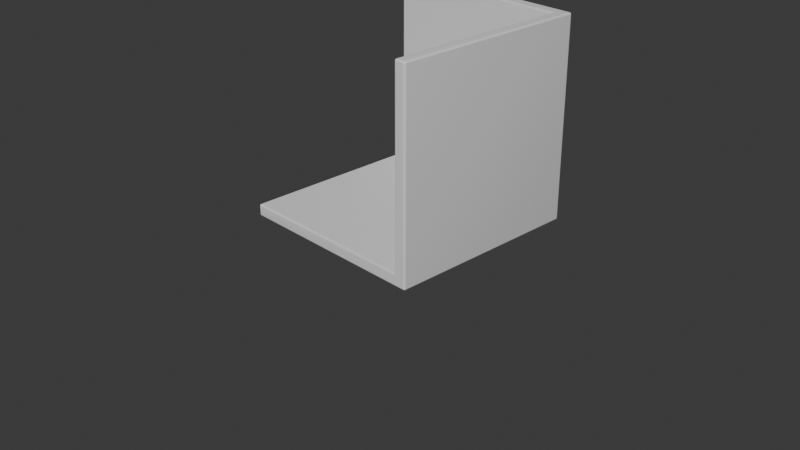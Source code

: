 # Source: FreeCodeCamp-Monitor.blend  (saved by Blender 5.0.119; exported with 4.5.12 LTS)
import bpy
from mathutils import Matrix  # noqa: F401  (used for matrix-valued properties, if any)

bpy.ops.wm.read_factory_settings(use_empty=True)
scene = bpy.context.scene
scene.name = 'Scene'

# ---- collections
col_collection = bpy.data.collections.new('Collection'); scene.collection.children.link(col_collection)
col_lca = bpy.data.collections.new('LCA'); scene.collection.children.link(col_lca)

# ---- materials (node trees are filled in below, after node groups)
mat_material = bpy.data.materials.new('Material')
mat_material.alpha_threshold = 0.0
mat_material.use_backface_culling_lightprobe_volume = False
mat_material.roughness = 0.5
mat_material.line_color = (0.0, 0.0, 0.0, 1.0)

# ---- node groups
ng_smooth_by_angle = bpy.data.node_groups.new('Smooth by Angle', 'GeometryNodeTree')
_s = ng_smooth_by_angle.interface.new_socket(name='Mesh', in_out='OUTPUT', socket_type='NodeSocketGeometry')
_s = ng_smooth_by_angle.interface.new_socket(name='Mesh', in_out='INPUT', socket_type='NodeSocketGeometry')
_s = ng_smooth_by_angle.interface.new_socket(name='Angle', in_out='INPUT', socket_type='NodeSocketFloat')
_s.subtype = 'ANGLE'
_s.default_value = 0.5236
_s.min_value = 0.0
_s.max_value = 3.142
_s.description = 'Maximum face angle for smooth edges'
_s = ng_smooth_by_angle.interface.new_socket(name='Ignore Sharpness', in_out='INPUT', socket_type='NodeSocketBool')
_s.force_non_field = True
ng_smooth_by_angle.is_modifier = True
_N = ng_smooth_by_angle.nodes; _L = ng_smooth_by_angle.links
n0 = _N.new('GeometryNodeSetShadeSmooth'); n0.name = 'Set Shade Smooth'; n0.location = (120, -80)
n0.domain = 'EDGE'
n1 = _N.new('GeometryNodeSetShadeSmooth'); n1.name = 'Set Shade Smooth.001'; n1.location = (300, -80)
n2 = _N.new('NodeGroupOutput'); n2.name = 'Group Output'; n2.location = (480, -80)
n3 = _N.new('GeometryNodeInputMeshEdgeAngle'); n3.name = 'Edge Angle'; n3.location = (-440, -240)
n4 = _N.new('NodeGroupInput'); n4.name = 'Group Input'; n4.location = (-80, -80)
n5 = _N.new('GeometryNodeInputEdgeSmooth'); n5.name = 'Is Edge Smooth'; n5.location = (-260, -120)
n6 = _N.new('GeometryNodeInputShadeSmooth'); n6.name = 'Is Shade Smooth'; n6.location = (-440, -397)
n7 = _N.new('FunctionNodeCompare'); n7.name = 'Compare'; n7.location = (-260, -260)
n7.operation = 'LESS_EQUAL'
n7.inputs[6].default_value = (0.0, 0.0, 0.0, 0.0)
n7.inputs[7].default_value = (0.0, 0.0, 0.0, 0.0)
n8 = _N.new('FunctionNodeBooleanMath'); n8.name = 'Boolean Math.001'; n8.location = (-80, -260)
n9 = _N.new('NodeGroupInput'); n9.name = 'Group Input.001'; n9.location = (-440, -329)
n10 = _N.new('NodeGroupInput'); n10.name = 'Group Input.002'; n10.location = (-259, -189)
n11 = _N.new('FunctionNodeBooleanMath'); n11.name = 'Boolean Math'; n11.location = (-80, -149)
n11.operation = 'OR'
n12 = _N.new('FunctionNodeBooleanMath'); n12.name = 'Boolean Math.002'; n12.location = (-260, -380)
n12.operation = 'OR'
n13 = _N.new('NodeGroupInput'); n13.name = 'Group Input.003'; n13.location = (-440, -460)
_L.new(n3.outputs[0], n7.inputs[0])
_L.new(n1.outputs[0], n2.inputs[0])
_L.new(n9.outputs[1], n7.inputs[1])
_L.new(n7.outputs[0], n8.inputs[0])
_L.new(n4.outputs[0], n0.inputs[0])
_L.new(n0.outputs[0], n1.inputs[0])
_L.new(n8.outputs[0], n0.inputs[2])
_L.new(n10.outputs[2], n11.inputs[1])
_L.new(n5.outputs[0], n11.inputs[0])
_L.new(n11.outputs[0], n0.inputs[1])
_L.new(n13.outputs[2], n12.inputs[1])
_L.new(n6.outputs[0], n12.inputs[0])
_L.new(n12.outputs[0], n8.inputs[1])
n2.is_active_output = True

# ---- material node trees
mat_material.use_nodes = True; mat_material.node_tree.nodes.clear()
_N = mat_material.node_tree.nodes; _L = mat_material.node_tree.links
n0 = _N.new('ShaderNodeOutputMaterial'); n0.name = 'Material Output'; n0.location = (200, 100)
n1 = _N.new('ShaderNodeBsdfPrincipled'); n1.name = 'Principled BSDF'; n1.location = (-200, 100)
_L.new(n1.outputs[0], n0.inputs[0])
n0.is_active_output = True

# ---- world
world_world = bpy.data.worlds.new('World'); scene.world = world_world
world_world.use_nodes = True; world_world.node_tree.nodes.clear()
_N = world_world.node_tree.nodes; _L = world_world.node_tree.links
n0 = _N.new('ShaderNodeOutputWorld'); n0.name = 'World Output'; n0.location = (200, 100)
n1 = _N.new('ShaderNodeBackground'); n1.name = 'Background'; n1.location = (-200, 100)
n1.inputs[0].default_value = (0.05088, 0.05088, 0.05088, 1.0)
_L.new(n1.outputs[0], n0.inputs[0])
n0.is_active_output = True
world_world.color = (0.05088, 0.05088, 0.05088)
world_world.sun_shadow_jitter_overblur = 0.0

# ---- cameras
cam_camera = bpy.data.cameras.new('Camera')
cam_camera.clip_end = 100.0
cam_camera.ortho_scale = 7.314

# ---- meshes
me_cube = bpy.data.meshes.new('Cube')
me_cube.from_pydata([(1.0, 1.0, 1.0), (1.0, 1.0, -1.0), (1.0, -1.0, 1.0), (1.0, -1.0, -1.0), (-1.0, 1.0, 1.0), (-1.0, 1.0, -1.0), (-1.0, -1.0, -1.0)], [], [(5, 1, 3, 6), (1, 0, 2, 3), (5, 4, 0, 1)])
me_cube.polygons.foreach_set('use_smooth', [True] * 3)
_uv = me_cube.uv_layers.new(name='UVMap')
_uv.uv.foreach_set('vector', [0.125, 0.5, 0.375, 0.5, 0.375, 0.75, 0.125, 0.75, 0.375, 0.5, 0.625, 0.5, 0.625, 0.75, 0.375, 0.75, 0.375, 0.25, 0.625, 0.25, 0.625, 0.5, 0.375, 0.5])
me_cube.materials.append(mat_material)
me_cube.use_mirror_vertex_groups = False
me_cube.update()
me_cube_002 = bpy.data.meshes.new('Cube.002')
me_cube_002.from_pydata([(-1.0, -1.0, -1.0), (-1.0, -1.0, 1.0), (-1.0, 1.0, -1.0), (-1.0, 1.0, 1.0), (1.0, -1.0, -1.0), (1.0, -1.0, 1.0), (1.0, 1.0, -1.0), (1.0, 1.0, 1.0)], [], [(0, 1, 3, 2), (2, 3, 7, 6), (6, 7, 5, 4), (4, 5, 1, 0), (2, 6, 4, 0), (7, 3, 1, 5)])
_uv = me_cube_002.uv_layers.new(name='UVMap')
_uv.uv.foreach_set('vector', [0.375, 0.0, 0.625, 0.0, 0.625, 0.25, 0.375, 0.25, 0.375, 0.25, 0.625, 0.25, 0.625, 0.5, 0.375, 0.5, 0.375, 0.5, 0.625, 0.5, 0.625, 0.75, 0.375, 0.75, 0.375, 0.75, 0.625, 0.75, 0.625, 1.0, 0.375, 1.0, 0.125, 0.5, 0.375, 0.5, 0.375, 0.75, 0.125, 0.75, 0.625, 0.5, 0.875, 0.5, 0.875, 0.75, 0.625, 0.75])
_ca = me_cube_002.color_attributes.new('Attribute', 'BYTE_COLOR', 'CORNER')
_ca.data.foreach_set('color', [1.0, 1.0, 1.0, 1.0, 1.0, 1.0, 1.0, 1.0, 1.0, 1.0, 1.0, 1.0, 1.0, 1.0, 1.0, 1.0, 1.0, 1.0, 1.0, 1.0, 1.0, 1.0, 1.0, 1.0, 1.0, 1.0, 1.0, 1.0, 1.0, 1.0, 1.0, 1.0, 1.0, 1.0, 1.0, 1.0, 1.0, 1.0, 1.0, 1.0, 1.0, 1.0, 1.0, 1.0, 1.0, 1.0, 1.0, 1.0, 1.0, 1.0, 1.0, 1.0, 1.0, 1.0, 1.0, 1.0, 1.0, 1.0, 1.0, 1.0, 1.0, 1.0, 1.0, 1.0, 1.0, 1.0, 1.0, 1.0, 1.0, 1.0, 1.0, 1.0, 1.0, 1.0, 1.0, 1.0, 1.0, 1.0, 1.0, 1.0, 1.0, 1.0, 1.0, 1.0, 1.0, 1.0, 1.0, 1.0, 1.0, 1.0, 1.0, 1.0, 1.0, 1.0, 1.0, 1.0])
me_cube_002.update()
me_plane_003 = bpy.data.meshes.new('Plane.003')
me_plane_003.from_pydata([(-0.01271, -0.02795, 0.006741), (0.01271, -0.02795, 0.006741), (-0.01271, 0.02795, 0.006741), (0.01271, 0.02795, 0.006741), (-0.009157, 0.0244, -0.1736), (-0.009157, -0.0244, -0.1736), (0.009157, -0.0244, -0.1736), (0.009157, 0.0244, -0.1736), (-0.01271, 0.02795, -0.1736), (-0.01271, -0.02795, -0.1736), (0.01271, -0.02795, -0.1736), (0.01271, 0.02795, -0.1736), (-0.009157, 0.0244, -0.2668), (-0.009157, -0.0244, -0.2668), (0.009157, -0.0244, -0.2668), (0.009157, 0.0244, -0.2668)], [], [(0, 2, 3, 1), (1, 3, 11, 10), (2, 0, 9, 8), (3, 2, 8, 11), (0, 1, 10, 9), (7, 4, 12, 15), (5, 4, 8, 9), (6, 5, 9, 10), (7, 6, 10, 11), (4, 7, 11, 8), (12, 13, 14, 15), (5, 6, 14, 13), (6, 7, 15, 14), (4, 5, 13, 12)])
_uv = me_plane_003.uv_layers.new(name='UVMap')
_uv.uv.foreach_set('vector', [0.0, 0.0, 0.0, 1.0, 1.0, 1.0, 1.0, 0.0, 1.0, 0.0, 1.0, 1.0, 1.0, 1.0, 1.0, 0.0, 0.0, 1.0, 0.0, 0.0, 0.0, 0.0, 0.0, 1.0, 1.0, 1.0, 0.0, 1.0, 0.0, 1.0, 1.0, 1.0, 0.0, 0.0, 1.0, 0.0, 1.0, 0.0, 0.0, 0.0, 0.8603, 0.9365, 0.1397, 0.9365, 0.1397, 0.9365, 0.8603, 0.9365, 0.1397, 0.06353, 0.1397, 0.9365, 0.0, 1.0, 0.0, 0.0, 0.8603, 0.06353, 0.1397, 0.06353, 0.0, 0.0, 1.0, 0.0, 0.8603, 0.9365, 0.8603, 0.06353, 1.0, 0.0, 1.0, 1.0, 0.1397, 0.9365, 0.8603, 0.9365, 1.0, 1.0, 0.0, 1.0, 0.1397, 0.9365, 0.1397, 0.06353, 0.8603, 0.06353, 0.8603, 0.9365, 0.1397, 0.06353, 0.8603, 0.06353, 0.8603, 0.06353, 0.1397, 0.06353, 0.8603, 0.06353, 0.8603, 0.9365, 0.8603, 0.9365, 0.8603, 0.06353, 0.1397, 0.9365, 0.1397, 0.06353, 0.1397, 0.06353, 0.1397, 0.9365])
me_plane_003.update()
me_plane_004 = bpy.data.meshes.new('Plane.004')
me_plane_004.from_pydata([(-0.02795, 0.02795, -0.2572), (-0.02795, -0.02795, -0.2572), (0.02795, -0.02795, -0.2572), (0.02795, 0.02795, -0.2572), (-0.02795, 0.0, -0.2572), (0.02795, 0.0, -0.2572), (0.02795, 0.0, -0.2572), (0.02795, 0.02795, -0.2572), (-0.02795, 0.02795, -0.2572), (-0.02795, 0.0, -0.2572), (-0.02795, -0.1397, -0.2567), (0.02795, -0.1397, -0.2567), (-0.02795, -0.02795, -0.2572), (-0.02795, 0.02795, -0.2572), (-0.02795, 0.0, -0.2572), (-0.02795, -0.1397, -0.2567), (0.02795, -0.1397, -0.2567), (-0.02795, -0.1397, -0.2567), (0.02795, -0.1397, -0.2567), (-0.02795, -0.1523, -0.2812), (0.02795, -0.1523, -0.2812), (-0.02795, -0.1306, -0.2812), (0.02795, -0.1306, -0.2812), (-0.02795, -0.1262, -0.2712), (0.02795, -0.1262, -0.2712), (-0.02795, 0.0, -0.2712), (0.02795, 0.0, -0.2712), (-0.02795, -0.02795, -0.2572), (-0.02795, 0.0, -0.2572), (-0.02795, -0.02795, -0.2572), (-0.02795, 0.02795, -0.2572), (-0.02795, 0.0, -0.2572), (0.02795, -0.1262, -0.2712), (-0.02795, 0.0, -0.2712), (0.02795, 0.0, -0.2712)], [], [(5, 3, 7, 6), (1, 2, 5, 4), (9, 6, 7, 8), (3, 0, 8, 7), (4, 5, 6, 9), (0, 4, 9, 8), (2, 1, 10, 11), (10, 1, 12, 15), (11, 10, 15, 16), (8, 9, 14, 13), (16, 15, 17, 18), (18, 17, 19, 20), (20, 19, 21, 22), (22, 21, 23, 24), (24, 23, 25, 26), (17, 23, 21, 19), (12, 25, 23, 17, 15), (1, 4, 28, 27), (25, 12, 29, 33), (13, 14, 31, 30), (24, 26, 34, 32), (26, 25, 33, 34), (28, 33, 29, 27), (20, 22, 24, 18), (11, 32, 34, 2), (2, 34, 7, 6, 5)])
_uv = me_plane_004.uv_layers.new(name='UVMap')
_uv.uv.foreach_set('vector', [0.0, 0.0, 0.0, 0.0, 0.0, 0.0, 0.0, 0.0, 0.0, 0.0, 1.0, 0.0, 1.0, 0.501, 0.0, 0.501, 0.0, 0.501, 1.0, 0.501, 1.0, 1.0, 0.0, 1.0, 0.0, 0.0, 0.0, 0.0, 0.0, 0.0, 0.0, 0.0, 0.0, 0.501, 1.0, 0.501, 1.0, 0.501, 0.0, 0.501, 0.0, 0.0, 0.0, 0.0, 0.0, 0.0, 0.0, 0.0, 1.0, 0.0, 0.0, 0.0, 0.0, 0.0, 1.0, 0.0, 0.0, 0.0, 0.0, 0.0, 0.0, 0.0, 0.0, 0.0, 1.0, 0.0, 0.0, 0.0, 0.0, 0.0, 1.0, 0.0, 0.0, 1.0, 0.0, 0.501, 0.0, 0.501, 0.0, 1.0, 1.0, 0.0, 0.0, 0.0, 0.0, 0.0, 1.0, 0.0, 1.0, 0.0, 0.0, 0.0, 0.0, 0.0, 1.0, 0.0, 1.0, 0.0, 0.0, 0.0, 0.0, 0.0, 1.0, 0.0, 1.0, 0.0, 0.0, 0.0, 0.0, 0.0, 1.0, 0.0, 1.0, 0.0, 0.0, 0.0, 0.0, 0.0, 1.0, 0.0, 0.0, 0.0, 0.0, 0.0, 0.0, 0.0, 0.0, 0.0, 0.0, 0.0, 0.0, 0.0, 0.0, 0.0, 0.0, 0.0, 0.0, 0.0, 0.0, 0.0, 0.0, 0.501, 0.0, 0.501, 0.0, 0.0, 0.0, 0.0, 0.0, 0.0, 0.0, 0.0, 0.0, 0.0, 0.0, 1.0, 0.0, 0.501, 0.0, 0.501, 0.0, 1.0, 1.0, 0.0, 1.0, 0.0, 1.0, 0.0, 1.0, 0.0, 1.0, 0.0, 0.0, 0.0, 0.0, 0.0, 1.0, 0.0, 0.0, 0.501, 0.0, 0.0, 0.0, 0.0, 0.0, 0.0, 1.0, 0.0, 1.0, 0.0, 1.0, 0.0, 1.0, 0.0, 1.0, 0.0, 1.0, 0.0, 1.0, 0.0, 1.0, 0.0, 0.0, 0.0, 0.0, 0.0, 0.0, 0.0, 0.0, 0.0, 0.0, 0.0])
me_plane_004.update()
me_plane = bpy.data.meshes.new('Plane')
me_plane.from_pydata([(0.1605, -0.03428, 0.07089), (0.1358, -0.03428, 0.07089), (0.1605, 0.03428, 0.07089), (0.1358, 0.03428, 0.07089), (0.1605, 0.03428, 0.1147), (0.1605, -0.03428, 0.1147), (0.1358, -0.03428, 0.1147), (0.1358, 0.03428, 0.1147), (-0.4121, 0.03428, 0.1147), (0.1605, 0.03428, 0.1301), (0.1605, -0.03428, 0.1301), (0.1358, -0.03428, 0.1301), (0.1358, 0.03428, 0.1301), (-0.009688, -0.03428, 0.1147), (-0.009688, 0.03428, 0.1147), (-0.009688, -0.03428, 0.1301), (-0.009688, 0.03428, 0.1301), (0.1706, 0.03454, 0.121), (0.1706, -0.03403, 0.121), (0.1744, 0.03428, 0.1301), (0.1744, -0.03428, 0.1301)], [(7, 8)], [(0, 2, 3, 1), (12, 11, 15, 16), (1, 3, 7, 6), (2, 0, 5, 4), (3, 2, 4, 7), (0, 1, 6, 5), (10, 11, 12, 9), (9, 4, 17, 19), (7, 4, 9, 12), (5, 6, 11, 10), (11, 6, 13, 15), (6, 7, 14, 13), (7, 12, 16, 14), (17, 18, 20, 19), (5, 10, 20, 18), (4, 5, 18, 17), (10, 9, 19, 20)])
me_plane.polygons.foreach_set('use_smooth', [True] * 17)
_uv = me_plane.uv_layers.new(name='UVMap')
_uv.uv.foreach_set('vector', [0.0, 0.0, 0.0, 1.0, 1.0, 1.0, 1.0, 0.0, 1.0, 1.0, 1.0, 0.0, 1.0, 0.0, 1.0, 1.0, 1.0, 0.0, 1.0, 1.0, 1.0, 1.0, 1.0, 0.0, 0.0, 1.0, 0.0, 0.0, 0.0, 0.0, 0.0, 1.0, 1.0, 1.0, 0.0, 1.0, 0.0, 1.0, 1.0, 1.0, 0.0, 0.0, 1.0, 0.0, 1.0, 0.0, 0.0, 0.0, 0.0, 0.0, 1.0, 0.0, 1.0, 1.0, 0.0, 1.0, 0.0, 1.0, 0.0, 1.0, 0.0, 1.0, 0.0, 1.0, 1.0, 1.0, 0.0, 1.0, 0.0, 1.0, 1.0, 1.0, 0.0, 0.0, 1.0, 0.0, 1.0, 0.0, 0.0, 0.0, 1.0, 0.0, 1.0, 0.0, 1.0, 0.0, 1.0, 0.0, 1.0, 0.0, 1.0, 1.0, 1.0, 1.0, 1.0, 0.0, 1.0, 1.0, 1.0, 1.0, 1.0, 1.0, 1.0, 1.0, 0.0, 1.0, 0.0, 0.0, 0.0, 0.0, 0.0, 1.0, 0.0, 0.0, 0.0, 0.0, 0.0, 0.0, 0.0, 0.0, 0.0, 1.0, 0.0, 0.0, 0.0, 0.0, 0.0, 1.0, 0.0, 0.0, 0.0, 1.0, 0.0, 1.0, 0.0, 0.0])
me_plane.update()
me_plane_001 = bpy.data.meshes.new('Plane.001')
me_plane_001.from_pydata([(-0.0226, -0.0226, 0.0), (0.0226, -0.0226, 0.0), (-0.0226, 0.0226, 0.0), (0.0226, 0.0226, 0.0), (-0.004165, 0.01486, 0.005472), (-0.004165, 0.006529, 0.005472), (0.004164, 0.006529, 0.005472), (0.004164, 0.01486, 0.005472), (-0.0226, 0.0226, 0.005472), (-0.0226, -0.0226, 0.005472), (0.0226, -0.0226, 0.005472), (0.0226, 0.0226, 0.005472), (-0.004165, 0.01486, 0.005472), (-0.004165, 0.006529, 0.005472), (0.004164, 0.006529, 0.005472), (0.004164, 0.01486, 0.005472), (-0.004165, 0.01486, 0.04614), (-0.004165, 0.006529, 0.04614), (0.004164, 0.006529, 0.04614), (0.004164, 0.01486, 0.04614), (-0.004165, 0.01486, 0.05272), (-0.004165, 0.006529, 0.05272), (0.004164, 0.006529, 0.05272), (0.004164, 0.01486, 0.05272), (-0.004165, -0.001619, 0.04614), (0.004164, -0.001619, 0.04614), (-0.004165, -0.001619, 0.05272), (0.004164, -0.001619, 0.05272), (-0.004165, 0.01486, 0.05589), (-0.004165, 0.006529, 0.05589), (0.004164, 0.006529, 0.05589), (0.004164, 0.01486, 0.05589)], [], [(0, 2, 3, 1), (6, 7, 15, 14), (1, 3, 11, 10), (2, 0, 9, 8), (3, 2, 8, 11), (0, 1, 10, 9), (5, 4, 8, 9), (6, 5, 9, 10), (7, 6, 10, 11), (4, 7, 11, 8), (15, 12, 16, 19), (4, 5, 13, 12), (7, 4, 12, 15), (5, 6, 14, 13), (18, 19, 23, 22), (13, 14, 18, 17), (14, 15, 19, 18), (12, 13, 17, 16), (22, 23, 31, 30), (16, 17, 21, 20), (19, 16, 20, 23), (18, 22, 27, 25), (22, 21, 26, 27), (21, 17, 24, 26), (17, 18, 25, 24), (29, 30, 31, 28), (20, 21, 29, 28), (23, 20, 28, 31), (21, 22, 30, 29)])
_uv = me_plane_001.uv_layers.new(name='UVMap')
_uv.uv.foreach_set('vector', [0.0, 0.0, 0.0, 1.0, 1.0, 1.0, 1.0, 0.0, 0.5921, 0.4079, 0.5921, 0.5921, 0.5921, 0.5921, 0.5921, 0.4079, 1.0, 0.0, 1.0, 1.0, 1.0, 1.0, 1.0, 0.0, 0.0, 1.0, 0.0, 0.0, 0.0, 0.0, 0.0, 1.0, 1.0, 1.0, 0.0, 1.0, 0.0, 1.0, 1.0, 1.0, 0.0, 0.0, 1.0, 0.0, 1.0, 0.0, 0.0, 0.0, 0.4079, 0.4079, 0.4079, 0.5921, 0.0, 1.0, 0.0, 0.0, 0.5921, 0.4079, 0.4079, 0.4079, 0.0, 0.0, 1.0, 0.0, 0.5921, 0.5921, 0.5921, 0.4079, 1.0, 0.0, 1.0, 1.0, 0.4079, 0.5921, 0.5921, 0.5921, 1.0, 1.0, 0.0, 1.0, 0.5921, 0.5921, 0.4079, 0.5921, 0.4079, 0.5921, 0.5921, 0.5921, 0.4079, 0.5921, 0.4079, 0.4079, 0.4079, 0.4079, 0.4079, 0.5921, 0.5921, 0.5921, 0.4079, 0.5921, 0.4079, 0.5921, 0.5921, 0.5921, 0.4079, 0.4079, 0.5921, 0.4079, 0.5921, 0.4079, 0.4079, 0.4079, 0.5921, 0.4079, 0.5921, 0.5921, 0.5921, 0.5921, 0.5921, 0.4079, 0.4079, 0.4079, 0.5921, 0.4079, 0.5921, 0.4079, 0.4079, 0.4079, 0.5921, 0.4079, 0.5921, 0.5921, 0.5921, 0.5921, 0.5921, 0.4079, 0.4079, 0.5921, 0.4079, 0.4079, 0.4079, 0.4079, 0.4079, 0.5921, 0.5921, 0.4079, 0.5921, 0.5921, 0.5921, 0.5921, 0.5921, 0.4079, 0.4079, 0.5921, 0.4079, 0.4079, 0.4079, 0.4079, 0.4079, 0.5921, 0.5921, 0.5921, 0.4079, 0.5921, 0.4079, 0.5921, 0.5921, 0.5921, 0.5921, 0.4079, 0.5921, 0.4079, 0.5921, 0.4079, 0.5921, 0.4079, 0.5921, 0.4079, 0.4079, 0.4079, 0.4079, 0.4079, 0.5921, 0.4079, 0.4079, 0.4079, 0.4079, 0.4079, 0.4079, 0.4079, 0.4079, 0.4079, 0.4079, 0.4079, 0.5921, 0.4079, 0.5921, 0.4079, 0.4079, 0.4079, 0.4079, 0.4079, 0.5921, 0.4079, 0.5921, 0.5921, 0.4079, 0.5921, 0.4079, 0.5921, 0.4079, 0.4079, 0.4079, 0.4079, 0.4079, 0.5921, 0.5921, 0.5921, 0.4079, 0.5921, 0.4079, 0.5921, 0.5921, 0.5921, 0.4079, 0.4079, 0.5921, 0.4079, 0.5921, 0.4079, 0.4079, 0.4079])
me_plane_001.update()
me_plane_002 = bpy.data.meshes.new('Plane.002')
me_plane_002.from_pydata([(-0.0627, -0.001619, 0.01665), (0.0627, -0.001619, 0.01665), (-0.0627, -0.001619, 0.09629), (0.0627, -0.001619, 0.09629), (-0.0574, -0.005992, 0.02195), (0.0574, -0.005992, 0.02195), (-0.0574, -0.005992, 0.09099), (0.0574, -0.005992, 0.09099), (-0.0627, -0.005992, 0.01665), (0.0627, -0.005992, 0.01665), (-0.0627, -0.005992, 0.09629), (0.0627, -0.005992, 0.09629), (-0.0574, -0.004196, 0.02195), (0.0574, -0.004196, 0.02195), (-0.0574, -0.004196, 0.09099), (0.0574, -0.004196, 0.09099)], [], [(0, 2, 3, 1), (6, 4, 12, 14), (3, 2, 10, 11), (1, 3, 11, 9), (0, 1, 9, 8), (2, 0, 8, 10), (5, 4, 8, 9), (6, 7, 11, 10), (7, 5, 9, 11), (4, 6, 10, 8), (12, 13, 15, 14), (7, 6, 14, 15), (5, 7, 15, 13), (4, 5, 13, 12)])
_uv = me_plane_002.uv_layers.new(name='UVMap')
_uv.uv.foreach_set('vector', [0.4079, 0.4079, 0.4079, 0.4079, 0.5921, 0.4079, 0.5921, 0.4079, 0.4157, 0.4079, 0.4157, 0.4079, 0.4157, 0.4079, 0.4157, 0.4079, 0.5921, 0.4079, 0.4079, 0.4079, 0.4079, 0.4079, 0.5921, 0.4079, 0.5921, 0.4079, 0.5921, 0.4079, 0.5921, 0.4079, 0.5921, 0.4079, 0.4079, 0.4079, 0.5921, 0.4079, 0.5921, 0.4079, 0.4079, 0.4079, 0.4079, 0.4079, 0.4079, 0.4079, 0.4079, 0.4079, 0.4079, 0.4079, 0.5843, 0.4079, 0.4157, 0.4079, 0.4079, 0.4079, 0.5921, 0.4079, 0.4157, 0.4079, 0.5843, 0.4079, 0.5921, 0.4079, 0.4079, 0.4079, 0.5843, 0.4079, 0.5843, 0.4079, 0.5921, 0.4079, 0.5921, 0.4079, 0.4157, 0.4079, 0.4157, 0.4079, 0.4079, 0.4079, 0.4079, 0.4079, 0.4157, 0.4079, 0.5843, 0.4079, 0.5843, 0.4079, 0.4157, 0.4079, 0.5843, 0.4079, 0.4157, 0.4079, 0.4157, 0.4079, 0.5843, 0.4079, 0.5843, 0.4079, 0.5843, 0.4079, 0.5843, 0.4079, 0.5843, 0.4079, 0.4157, 0.4079, 0.5843, 0.4079, 0.5843, 0.4079, 0.4157, 0.4079])
me_plane_002.update()

# ---- objects
ob_cube = bpy.data.objects.new('Cube', me_cube)
ob_cube_001 = bpy.data.objects.new('Cube.001', me_cube_002)
ob_plane = bpy.data.objects.new('Plane', me_plane_003)
ob_plane_001 = bpy.data.objects.new('Plane.001', me_plane_004)
ob_plane_002 = bpy.data.objects.new('Plane.002', me_plane)
ob_plane_003 = bpy.data.objects.new('Plane.003', me_plane_001)
ob_plane_004 = bpy.data.objects.new('Plane.004', me_plane_002)
ob_camera = bpy.data.objects.new('Camera', cam_camera)

# ---- transforms, parenting, visibility, modifiers, constraints
ob_cube.location = (0.0, 0.0, 1.146)
ob_cube.lock_rotations_4d = False
ob_cube.empty_display_type = 'ARROWS'
ob_cube.lineart.crease_threshold = 0.0
_m = ob_cube.modifiers.new('Solidify', 'SOLIDIFY')
_m.thickness = -0.13
_m.use_even_offset = True
_m = ob_cube.modifiers.new('Bevel', 'BEVEL')
_m.width = 0.02
_m.width_pct = 0.02
_m.segments = 7
ob_cube_001.location = (0.04633, 0.7876, 0.4563)
ob_cube_001.scale = (0.4102, 0.2096, -0.0234)
_m = ob_cube_001.modifiers.new('Bevel', 'BEVEL')
_m.width = 0.07
_m.width_pct = 0.07
_m.segments = 4
ob_plane.location = (0.4257, 0.7792, 0.4269)
_m = ob_plane.modifiers.new('Mirror', 'MIRROR')
_m.mirror_object = ob_cube_001
ob_plane_001.location = (0.4257, 0.7792, 0.4269)
_m = ob_plane_001.modifiers.new('Mirror', 'MIRROR')
_m.use_axis = (False, True, False)
_m.use_clip = True
_m = ob_plane_001.modifiers.new('Mirror.001', 'MIRROR')
_m.mirror_object = ob_cube_001
ob_plane_002.location = (0.04568, 0.9204, 0.4081)
_m = ob_plane_002.modifiers.new('Mirror', 'MIRROR')
_m = ob_plane_002.modifiers.new('Bevel', 'BEVEL')
_m.width = 0.07
_m.width_pct = 0.07
_m.segments = 3
_m.miter_outer = 'MITER_ARC'
_m = ob_plane_002.modifiers.new('Smooth by Angle', 'NODES')
_m.node_group = ng_smooth_by_angle
_m.show_group_selector = False
ob_plane_003.location = (0.03826, 0.9204, 0.5389)
_m = ob_plane_003.modifiers.new('Bevel', 'BEVEL')
_m.width = 0.07
_m.width_pct = 0.07
_m.segments = 3
ob_plane_004.location = (0.03826, 0.9204, 0.5389)
_m = ob_plane_004.modifiers.new('Bevel', 'BEVEL')
_m.width = 0.07
_m.width_pct = 0.07
_m.segments = 3
ob_camera.location = (7.359, -6.926, 4.958)
ob_camera.rotation_euler = (1.109, 0.0, 0.8149)
ob_camera.lock_rotations_4d = False
ob_camera.empty_display_type = 'ARROWS'
ob_camera.color = (0.0, 0.0, 0.0, 0.0)
ob_camera.display_type = 'WIRE'
ob_camera.lineart.crease_threshold = 0.0

# ---- collection membership
col_collection.objects.link(ob_cube)
col_collection.objects.link(ob_cube_001)
col_collection.objects.link(ob_plane)
col_collection.objects.link(ob_plane_001)
col_collection.objects.link(ob_plane_002)
col_collection.objects.link(ob_plane_003)
col_collection.objects.link(ob_plane_004)
col_lca.objects.link(ob_camera)

# ---- scene / render settings (as saved in the file)
scene.camera = ob_camera
scene.frame_start = 1; scene.frame_end = 250; scene.frame_set(0)
scene.render.engine = 'BLENDER_EEVEE_NEXT'
scene.render.bake_bias = 0.0
scene.render.bake_samples = 0
scene.cycles.sampling_pattern = 'TABULATED_SOBOL'
scene.eevee.use_volume_custom_range = False
bpy.context.view_layer.update()

# ---- added for rendering (the .blend has no usable light): sun
light_auto_sun = bpy.data.lights.new('AutoSun', 'SUN')
light_auto_sun.energy = 3.0
light_auto_sun.angle = 0.0523599
ob_auto_sun = bpy.data.objects.new('AutoSun', light_auto_sun)
scene.collection.objects.link(ob_auto_sun)
ob_auto_sun.rotation_euler = (0.872665, 0.174533, 0.523599)
bpy.context.view_layer.update()
